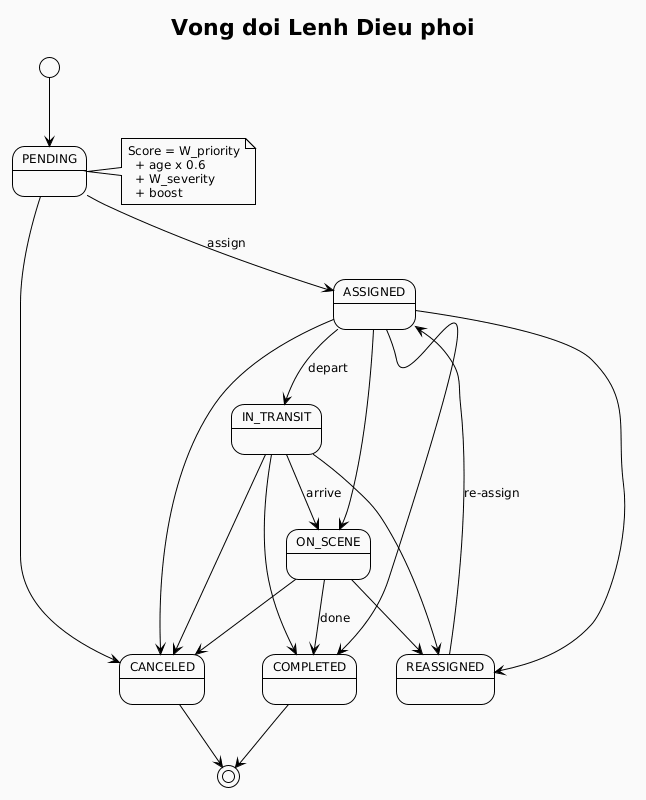

The diagram above was rendered by PlantUML. Its source (embedded in the PNG):
@startuml
!theme plain
skinparam backgroundColor #FAFAFA
skinparam defaultFontSize 12
title Vong doi Lenh Dieu phoi

[*] --> PENDING

PENDING --> ASSIGNED : assign
PENDING --> CANCELED

ASSIGNED --> IN_TRANSIT : depart
ASSIGNED --> ON_SCENE
ASSIGNED --> COMPLETED
ASSIGNED --> REASSIGNED
ASSIGNED --> CANCELED

IN_TRANSIT --> ON_SCENE : arrive
IN_TRANSIT --> COMPLETED
IN_TRANSIT --> REASSIGNED
IN_TRANSIT --> CANCELED

ON_SCENE --> COMPLETED : done
ON_SCENE --> REASSIGNED
ON_SCENE --> CANCELED

REASSIGNED --> ASSIGNED : re-assign

COMPLETED --> [*]
CANCELED --> [*]

note right of PENDING
  Score = W_priority
    + age x 0.6
    + W_severity
    + boost
end note
@enduml